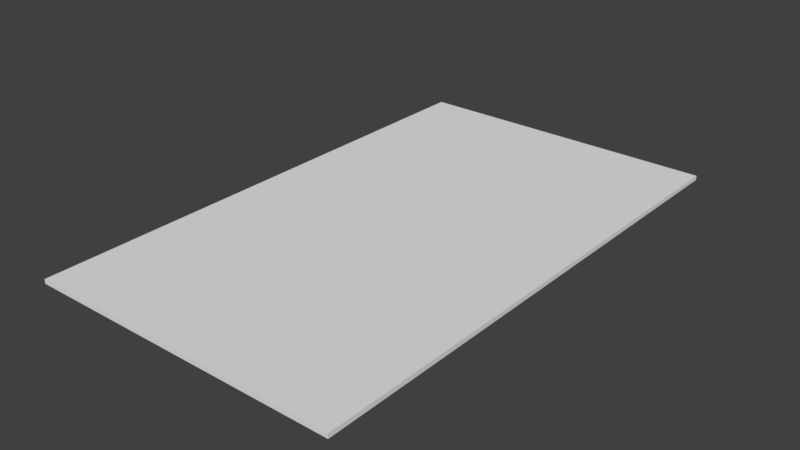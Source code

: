 # Source: keycard.blend  (saved by Blender 2.78.0; exported with 4.5.12 LTS)
import bpy
from mathutils import Matrix  # noqa: F401  (used for matrix-valued properties, if any)

bpy.ops.wm.read_factory_settings(use_empty=True)
scene = bpy.context.scene
scene.name = 'Scene'

# ---- collections
col_collection_1 = bpy.data.collections.new('Collection 1'); scene.collection.children.link(col_collection_1)

# ---- materials (node trees are filled in below, after node groups)
mat_level1keycard = bpy.data.materials.new('Level1KeyCard')
mat_level1keycard.alpha_threshold = 0.0
mat_level1keycard.use_transparent_shadow = False
mat_level1keycard.roughness = 0.5
mat_level1keycard.line_color = (0.0, 0.0, 0.0, 1.0)

# ---- material node trees

# ---- world
world_world = bpy.data.worlds.new('World'); scene.world = world_world
world_world.color = (0.05088, 0.05088, 0.05088)
world_world.use_sun_shadow = False
world_world.sun_shadow_jitter_overblur = 0.0
world_world.cycles.sampling_method = 'MANUAL'

# ---- meshes
me_cube = bpy.data.meshes.new('Cube')
me_cube.from_pydata([(1.0, 1.0, 0.0), (1.0, -1.0, 0.0), (-1.0, -1.0, 0.0), (-1.0, 1.0, 0.0), (1.0, 1.0, 2.0), (1.0, -1.0, 2.0), (-1.0, -1.0, 2.0), (-1.0, 1.0, 2.0)], [], [(0, 1, 2, 3), (4, 7, 6, 5), (0, 4, 5, 1), (1, 5, 6, 2), (2, 6, 7, 3), (4, 0, 3, 7)])
_uv = me_cube.uv_layers.new(name='UVMap')
_uv.uv.foreach_set('vector', [0.838, 0.9179, 0.8301, 0.9179, 0.8301, 0.91, 0.838, 0.91, 0.004881, 0.8343, 0.00488, 0.2271, 1.006, 0.2271, 1.006, 0.8343, 0.838, 0.9179, 0.838, 0.9259, 0.8301, 0.9259, 0.8301, 0.9179, 0.8301, 0.9179, 1.006, 0.8343, 1.006, 0.2271, 0.8301, 0.91, 0.8301, 0.91, 0.8301, 0.902, 0.838, 0.902, 0.838, 0.91, 0.846, 0.9179, 0.838, 0.9179, 0.838, 0.91, 0.846, 0.91])
me_cube.materials.append(mat_level1keycard)
me_cube.use_remesh_preserve_volume = False
me_cube.use_remesh_preserve_attributes = False
me_cube.use_mirror_vertex_groups = False
me_cube.update()

# ---- objects
ob_keycard = bpy.data.objects.new('KeyCard', me_cube)

# ---- transforms, parenting, visibility, modifiers, constraints
ob_keycard.location = (0.0, 0.0, 0.0)
ob_keycard.scale = (0.07124, 0.1187, 0.001)
ob_keycard.lock_rotations_4d = False
ob_keycard.empty_display_type = 'ARROWS'
ob_keycard.lineart.crease_threshold = 0.0

# ---- collection membership
col_collection_1.objects.link(ob_keycard)

# ---- scene / render settings (as saved in the file)
scene.frame_start = 1; scene.frame_end = 250; scene.frame_set(1)
scene.render.engine = 'BLENDER_EEVEE_NEXT'
scene.render.resolution_percentage = 50
scene.render.dither_intensity = 0.0
scene.cycles.use_denoising = False
scene.cycles.samples = 128
scene.cycles.sampling_pattern = 'TABULATED_SOBOL'
scene.cycles.light_sampling_threshold = 0.0
scene.cycles.use_adaptive_sampling = False
scene.cycles.use_light_tree = False
scene.cycles.blur_glossy = 0.0
scene.cycles.sample_clamp_indirect = 0.0
scene.view_settings.view_transform = 'Standard'
bpy.context.view_layer.update()

# ---- added for rendering (the .blend has no active camera and no usable light): camera, sun
cam_auto = bpy.data.cameras.new('AutoCamera')
cam_auto.lens = 50.0
cam_auto.sensor_width = 36.0
cam_auto.clip_end = 1000.0
ob_auto_camera = bpy.data.objects.new('AutoCamera', cam_auto)
scene.collection.objects.link(ob_auto_camera)
ob_auto_camera.location = (0.256228, -0.307474, 0.205983)
ob_auto_camera.rotation_euler = (1.09748, -7.21219e-08, 0.694738)
scene.camera = ob_auto_camera
light_auto_sun = bpy.data.lights.new('AutoSun', 'SUN')
light_auto_sun.energy = 3.0
light_auto_sun.angle = 0.0523599
ob_auto_sun = bpy.data.objects.new('AutoSun', light_auto_sun)
scene.collection.objects.link(ob_auto_sun)
ob_auto_sun.rotation_euler = (0.872665, 0.174533, 0.523599)
bpy.context.view_layer.update()
